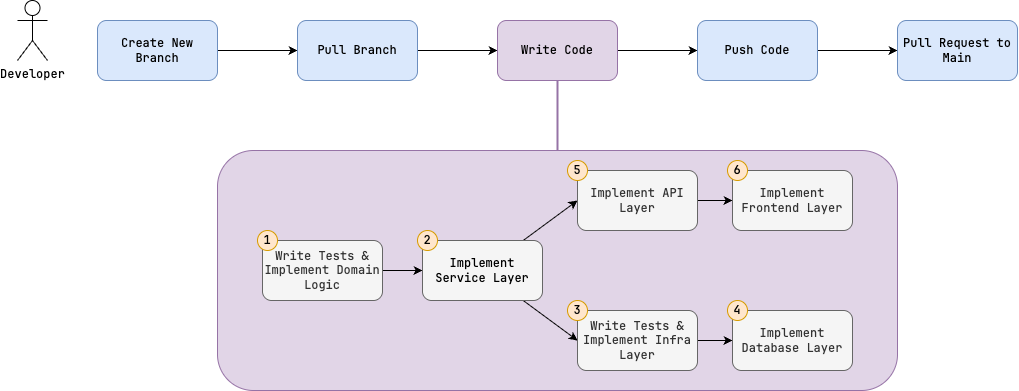

The diagram above was exported from draw.io. Its source (the exported page's mxGraphModel, read from the mxfile embedded in the PNG):
<mxGraphModel dx="1591" dy="531" grid="1" gridSize="10" guides="1" tooltips="1" connect="1" arrows="1" fold="1" page="1" pageScale="1" pageWidth="850" pageHeight="1100" math="0" shadow="0">
  <root>
    <mxCell id="0" />
    <mxCell id="1" parent="0" />
    <mxCell id="24" value="" style="whiteSpace=wrap;html=1;fontFamily=Jetbrains Mono;rounded=1;fillColor=#e1d5e7;strokeColor=#9673a6;" parent="1" vertex="1">
      <mxGeometry x="180" y="170" width="680" height="240" as="geometry" />
    </mxCell>
    <mxCell id="18" style="edgeStyle=none;html=1;fontFamily=Jetbrains Mono;" parent="1" source="2" target="3" edge="1">
      <mxGeometry relative="1" as="geometry" />
    </mxCell>
    <mxCell id="2" value="Write Tests &amp;amp; Implement Domain Logic" style="rounded=1;whiteSpace=wrap;html=1;fontFamily=Jetbrains Mono;fillColor=#f5f5f5;fontColor=#333333;strokeColor=#666666;" parent="1" vertex="1">
      <mxGeometry x="225" y="260" width="120" height="60" as="geometry" />
    </mxCell>
    <mxCell id="19" style="edgeStyle=none;html=1;entryX=0;entryY=0.5;entryDx=0;entryDy=0;fontFamily=Jetbrains Mono;" parent="1" source="3" target="5" edge="1">
      <mxGeometry relative="1" as="geometry" />
    </mxCell>
    <mxCell id="20" style="edgeStyle=none;html=1;entryX=0;entryY=0.5;entryDx=0;entryDy=0;fontFamily=Jetbrains Mono;" parent="1" source="3" target="16" edge="1">
      <mxGeometry relative="1" as="geometry" />
    </mxCell>
    <mxCell id="3" value="&lt;span style=&quot;color: rgb(0, 0, 0);&quot;&gt;Implement Service Layer&lt;/span&gt;" style="rounded=1;whiteSpace=wrap;html=1;fontFamily=Jetbrains Mono;fillColor=#f5f5f5;fontColor=#333333;strokeColor=#666666;" parent="1" vertex="1">
      <mxGeometry x="385" y="260" width="120" height="60" as="geometry" />
    </mxCell>
    <mxCell id="21" style="edgeStyle=none;html=1;entryX=0;entryY=0.5;entryDx=0;entryDy=0;fontFamily=Jetbrains Mono;" parent="1" source="5" target="17" edge="1">
      <mxGeometry relative="1" as="geometry" />
    </mxCell>
    <mxCell id="5" value="Implement API Layer" style="whiteSpace=wrap;html=1;fontFamily=Jetbrains Mono;rounded=1;fillColor=#f5f5f5;fontColor=#333333;strokeColor=#666666;" parent="1" vertex="1">
      <mxGeometry x="540" y="190" width="120" height="60" as="geometry" />
    </mxCell>
    <mxCell id="7" value="" style="edgeStyle=none;html=1;fontFamily=Jetbrains Mono;" parent="1" source="8" target="10" edge="1">
      <mxGeometry relative="1" as="geometry" />
    </mxCell>
    <mxCell id="8" value="Create New Branch" style="rounded=1;whiteSpace=wrap;html=1;fontFamily=Jetbrains Mono;fillColor=#dae8fc;strokeColor=#6c8ebf;" parent="1" vertex="1">
      <mxGeometry x="60" y="40" width="120" height="60" as="geometry" />
    </mxCell>
    <mxCell id="9" value="" style="edgeStyle=none;html=1;fontFamily=Jetbrains Mono;" parent="1" source="10" target="11" edge="1">
      <mxGeometry relative="1" as="geometry" />
    </mxCell>
    <mxCell id="10" value="&lt;span style=&quot;color: rgb(0, 0, 0);&quot;&gt;Pull Branch&lt;/span&gt;" style="rounded=1;whiteSpace=wrap;html=1;fontFamily=Jetbrains Mono;fillColor=#dae8fc;strokeColor=#6c8ebf;" parent="1" vertex="1">
      <mxGeometry x="260" y="40" width="120" height="60" as="geometry" />
    </mxCell>
    <mxCell id="13" value="" style="edgeStyle=none;html=1;fontFamily=Jetbrains Mono;" parent="1" source="11" target="12" edge="1">
      <mxGeometry relative="1" as="geometry" />
    </mxCell>
    <mxCell id="47" style="edgeStyle=none;html=1;strokeColor=#9673a6;endArrow=none;endFill=0;fillColor=#e1d5e7;strokeWidth=2;fontFamily=Jetbrains Mono;" parent="1" source="11" target="24" edge="1">
      <mxGeometry relative="1" as="geometry" />
    </mxCell>
    <mxCell id="11" value="Write Code" style="whiteSpace=wrap;html=1;fontFamily=Jetbrains Mono;rounded=1;fillColor=#e1d5e7;strokeColor=#9673a6;" parent="1" vertex="1">
      <mxGeometry x="460" y="40" width="120" height="60" as="geometry" />
    </mxCell>
    <mxCell id="15" value="" style="edgeStyle=none;html=1;fontFamily=Jetbrains Mono;" parent="1" source="12" target="14" edge="1">
      <mxGeometry relative="1" as="geometry" />
    </mxCell>
    <mxCell id="12" value="Push Code" style="whiteSpace=wrap;html=1;fontFamily=Jetbrains Mono;rounded=1;fillColor=#dae8fc;strokeColor=#6c8ebf;" parent="1" vertex="1">
      <mxGeometry x="660" y="40" width="120" height="60" as="geometry" />
    </mxCell>
    <mxCell id="14" value="Pull Request to Main" style="whiteSpace=wrap;html=1;fontFamily=Jetbrains Mono;rounded=1;fillColor=#dae8fc;strokeColor=#6c8ebf;" parent="1" vertex="1">
      <mxGeometry x="860" y="40" width="120" height="60" as="geometry" />
    </mxCell>
    <mxCell id="23" style="edgeStyle=none;html=1;fontFamily=Jetbrains Mono;" parent="1" source="16" target="22" edge="1">
      <mxGeometry relative="1" as="geometry" />
    </mxCell>
    <mxCell id="16" value="Write Tests &amp;amp; Implement Infra Layer" style="rounded=1;whiteSpace=wrap;html=1;fontFamily=Jetbrains Mono;fillColor=#f5f5f5;fontColor=#333333;strokeColor=#666666;" parent="1" vertex="1">
      <mxGeometry x="540" y="330" width="120" height="60" as="geometry" />
    </mxCell>
    <mxCell id="17" value="Implement Frontend Layer" style="whiteSpace=wrap;html=1;fontFamily=Jetbrains Mono;rounded=1;fillColor=#f5f5f5;fontColor=#333333;strokeColor=#666666;" parent="1" vertex="1">
      <mxGeometry x="695" y="190" width="120" height="60" as="geometry" />
    </mxCell>
    <mxCell id="22" value="Implement Database Layer" style="whiteSpace=wrap;html=1;fontFamily=Jetbrains Mono;rounded=1;fillColor=#f5f5f5;fontColor=#333333;strokeColor=#666666;" parent="1" vertex="1">
      <mxGeometry x="695" y="330" width="120" height="60" as="geometry" />
    </mxCell>
    <mxCell id="46" value="Developer" style="shape=umlActor;verticalLabelPosition=bottom;verticalAlign=top;html=1;outlineConnect=0;fontFamily=Jetbrains Mono;" parent="1" vertex="1">
      <mxGeometry x="-20" y="20" width="30" height="60" as="geometry" />
    </mxCell>
    <mxCell id="48" value="1" style="ellipse;whiteSpace=wrap;html=1;fillColor=#ffe6cc;strokeColor=#d79b00;fontFamily=Jetbrains Mono;" vertex="1" parent="1">
      <mxGeometry x="220" y="250" width="20" height="20" as="geometry" />
    </mxCell>
    <mxCell id="49" value="2" style="ellipse;whiteSpace=wrap;html=1;fillColor=#ffe6cc;strokeColor=#d79b00;fontFamily=Jetbrains Mono;" vertex="1" parent="1">
      <mxGeometry x="380" y="250" width="20" height="20" as="geometry" />
    </mxCell>
    <mxCell id="50" value="5" style="ellipse;whiteSpace=wrap;html=1;fillColor=#ffe6cc;strokeColor=#d79b00;fontFamily=Jetbrains Mono;" vertex="1" parent="1">
      <mxGeometry x="530" y="180" width="20" height="20" as="geometry" />
    </mxCell>
    <mxCell id="51" value="6" style="ellipse;whiteSpace=wrap;html=1;fillColor=#ffe6cc;strokeColor=#d79b00;fontFamily=Jetbrains Mono;" vertex="1" parent="1">
      <mxGeometry x="690" y="180" width="20" height="20" as="geometry" />
    </mxCell>
    <mxCell id="52" value="3" style="ellipse;whiteSpace=wrap;html=1;fillColor=#ffe6cc;strokeColor=#d79b00;fontFamily=Jetbrains Mono;" vertex="1" parent="1">
      <mxGeometry x="530" y="320" width="20" height="20" as="geometry" />
    </mxCell>
    <mxCell id="53" value="4" style="ellipse;whiteSpace=wrap;html=1;fillColor=#ffe6cc;strokeColor=#d79b00;fontFamily=Jetbrains Mono;" vertex="1" parent="1">
      <mxGeometry x="690" y="320" width="20" height="20" as="geometry" />
    </mxCell>
  </root>
</mxGraphModel>